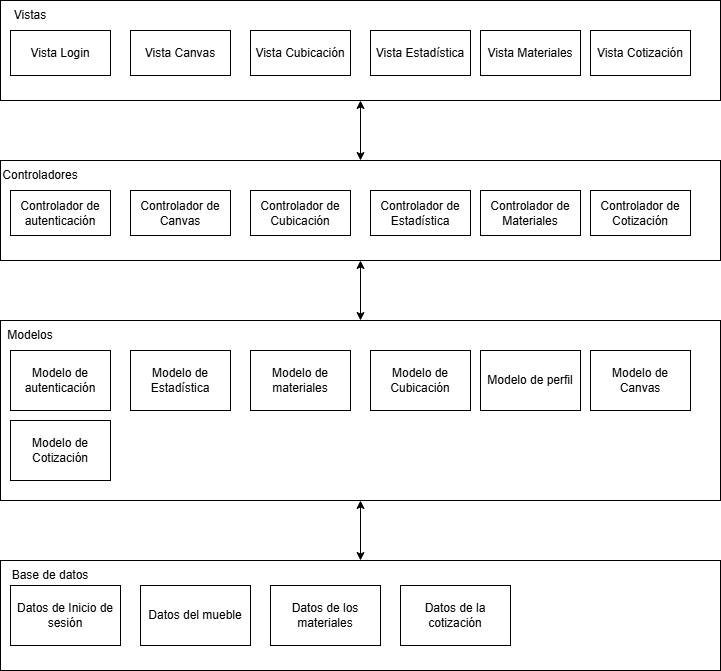

The diagram above was exported from draw.io. Its source (the exported page's mxGraphModel, read from the mxfile embedded in the PNG):
<mxGraphModel dx="1384" dy="773" grid="1" gridSize="10" guides="1" tooltips="1" connect="1" arrows="1" fold="1" page="1" pageScale="1" pageWidth="827" pageHeight="1169" math="0" shadow="0">
  <root>
    <mxCell id="0" />
    <mxCell id="1" parent="0" />
    <mxCell id="8-hTeeL9i1Of_O-Bv9dP-18" style="edgeStyle=orthogonalEdgeStyle;rounded=0;orthogonalLoop=1;jettySize=auto;html=1;entryX=0.5;entryY=0;entryDx=0;entryDy=0;startArrow=classic;startFill=1;" edge="1" parent="1" source="MUMBfhpkfl-OQZOFzTeC-1" target="MUMBfhpkfl-OQZOFzTeC-5">
      <mxGeometry relative="1" as="geometry" />
    </mxCell>
    <mxCell id="MUMBfhpkfl-OQZOFzTeC-1" value="" style="rounded=0;whiteSpace=wrap;html=1;" parent="1" vertex="1">
      <mxGeometry x="40" width="720" height="100" as="geometry" />
    </mxCell>
    <mxCell id="MUMBfhpkfl-OQZOFzTeC-2" value="Vista Login" style="rounded=0;whiteSpace=wrap;html=1;" parent="1" vertex="1">
      <mxGeometry x="50" y="30" width="100" height="45" as="geometry" />
    </mxCell>
    <mxCell id="MUMBfhpkfl-OQZOFzTeC-3" value="Vistas" style="text;html=1;align=center;verticalAlign=middle;whiteSpace=wrap;rounded=0;" parent="1" vertex="1">
      <mxGeometry x="40" width="60" height="30" as="geometry" />
    </mxCell>
    <mxCell id="8-hTeeL9i1Of_O-Bv9dP-19" style="edgeStyle=orthogonalEdgeStyle;rounded=0;orthogonalLoop=1;jettySize=auto;html=1;entryX=0.5;entryY=0;entryDx=0;entryDy=0;startArrow=classic;startFill=1;" edge="1" parent="1" source="MUMBfhpkfl-OQZOFzTeC-5" target="MUMBfhpkfl-OQZOFzTeC-8">
      <mxGeometry relative="1" as="geometry" />
    </mxCell>
    <mxCell id="MUMBfhpkfl-OQZOFzTeC-5" value="" style="rounded=0;whiteSpace=wrap;html=1;" parent="1" vertex="1">
      <mxGeometry x="40" y="160" width="720" height="100" as="geometry" />
    </mxCell>
    <mxCell id="MUMBfhpkfl-OQZOFzTeC-7" value="Controladores" style="text;html=1;align=center;verticalAlign=middle;whiteSpace=wrap;rounded=0;" parent="1" vertex="1">
      <mxGeometry x="50" y="160" width="60" height="30" as="geometry" />
    </mxCell>
    <mxCell id="8-hTeeL9i1Of_O-Bv9dP-20" style="edgeStyle=orthogonalEdgeStyle;rounded=0;orthogonalLoop=1;jettySize=auto;html=1;entryX=0.5;entryY=0;entryDx=0;entryDy=0;startArrow=classic;startFill=1;" edge="1" parent="1" source="MUMBfhpkfl-OQZOFzTeC-8" target="MUMBfhpkfl-OQZOFzTeC-20">
      <mxGeometry relative="1" as="geometry" />
    </mxCell>
    <mxCell id="MUMBfhpkfl-OQZOFzTeC-8" value="" style="rounded=0;whiteSpace=wrap;html=1;" parent="1" vertex="1">
      <mxGeometry x="40" y="320" width="720" height="180" as="geometry" />
    </mxCell>
    <mxCell id="MUMBfhpkfl-OQZOFzTeC-9" value="Modelos" style="text;html=1;align=center;verticalAlign=middle;whiteSpace=wrap;rounded=0;" parent="1" vertex="1">
      <mxGeometry x="40" y="320" width="60" height="30" as="geometry" />
    </mxCell>
    <mxCell id="MUMBfhpkfl-OQZOFzTeC-10" value="Modelo de autenticación" style="rounded=0;whiteSpace=wrap;html=1;" parent="1" vertex="1">
      <mxGeometry x="50" y="350" width="100" height="60" as="geometry" />
    </mxCell>
    <mxCell id="MUMBfhpkfl-OQZOFzTeC-11" value="Modelo de Canvas" style="rounded=0;whiteSpace=wrap;html=1;" parent="1" vertex="1">
      <mxGeometry x="630" y="350" width="100" height="60" as="geometry" />
    </mxCell>
    <mxCell id="MUMBfhpkfl-OQZOFzTeC-13" value="Modelo de Estadística" style="rounded=0;whiteSpace=wrap;html=1;" parent="1" vertex="1">
      <mxGeometry x="170" y="350" width="100" height="60" as="geometry" />
    </mxCell>
    <mxCell id="MUMBfhpkfl-OQZOFzTeC-14" value="Modelo de perfil" style="rounded=0;whiteSpace=wrap;html=1;" parent="1" vertex="1">
      <mxGeometry x="520" y="350" width="100" height="60" as="geometry" />
    </mxCell>
    <mxCell id="MUMBfhpkfl-OQZOFzTeC-15" value="Modelo de materiales" style="rounded=0;whiteSpace=wrap;html=1;" parent="1" vertex="1">
      <mxGeometry x="290" y="350" width="100" height="60" as="geometry" />
    </mxCell>
    <mxCell id="MUMBfhpkfl-OQZOFzTeC-16" value="Modelo de Cubicación" style="rounded=0;whiteSpace=wrap;html=1;" parent="1" vertex="1">
      <mxGeometry x="410" y="350" width="100" height="60" as="geometry" />
    </mxCell>
    <mxCell id="MUMBfhpkfl-OQZOFzTeC-20" value="" style="rounded=0;whiteSpace=wrap;html=1;" parent="1" vertex="1">
      <mxGeometry x="40" y="560" width="720" height="110" as="geometry" />
    </mxCell>
    <mxCell id="MUMBfhpkfl-OQZOFzTeC-21" value="Base de datos" style="text;html=1;align=center;verticalAlign=middle;whiteSpace=wrap;rounded=0;" parent="1" vertex="1">
      <mxGeometry x="40" y="560" width="100" height="30" as="geometry" />
    </mxCell>
    <mxCell id="8-hTeeL9i1Of_O-Bv9dP-1" value="Vista Canvas" style="rounded=0;whiteSpace=wrap;html=1;" vertex="1" parent="1">
      <mxGeometry x="170" y="30" width="100" height="45" as="geometry" />
    </mxCell>
    <mxCell id="8-hTeeL9i1Of_O-Bv9dP-2" value="Vista Cubicación" style="rounded=0;whiteSpace=wrap;html=1;" vertex="1" parent="1">
      <mxGeometry x="290" y="30" width="100" height="45" as="geometry" />
    </mxCell>
    <mxCell id="8-hTeeL9i1Of_O-Bv9dP-3" value="Vista Estadística" style="rounded=0;whiteSpace=wrap;html=1;" vertex="1" parent="1">
      <mxGeometry x="410" y="30" width="100" height="45" as="geometry" />
    </mxCell>
    <mxCell id="8-hTeeL9i1Of_O-Bv9dP-4" value="Vista Materiales" style="rounded=0;whiteSpace=wrap;html=1;" vertex="1" parent="1">
      <mxGeometry x="520" y="30" width="100" height="45" as="geometry" />
    </mxCell>
    <mxCell id="8-hTeeL9i1Of_O-Bv9dP-6" value="Controlador de autenticación" style="rounded=0;whiteSpace=wrap;html=1;" vertex="1" parent="1">
      <mxGeometry x="50" y="190" width="100" height="45" as="geometry" />
    </mxCell>
    <mxCell id="8-hTeeL9i1Of_O-Bv9dP-7" value="Controlador de Canvas" style="rounded=0;whiteSpace=wrap;html=1;" vertex="1" parent="1">
      <mxGeometry x="170" y="190" width="100" height="45" as="geometry" />
    </mxCell>
    <mxCell id="8-hTeeL9i1Of_O-Bv9dP-8" value="Controlador de Cubicación" style="rounded=0;whiteSpace=wrap;html=1;" vertex="1" parent="1">
      <mxGeometry x="290" y="190" width="100" height="45" as="geometry" />
    </mxCell>
    <mxCell id="8-hTeeL9i1Of_O-Bv9dP-9" value="Controlador de Estadística" style="rounded=0;whiteSpace=wrap;html=1;" vertex="1" parent="1">
      <mxGeometry x="410" y="190" width="100" height="45" as="geometry" />
    </mxCell>
    <mxCell id="8-hTeeL9i1Of_O-Bv9dP-10" value="Controlador de Materiales" style="rounded=0;whiteSpace=wrap;html=1;" vertex="1" parent="1">
      <mxGeometry x="520" y="190" width="100" height="45" as="geometry" />
    </mxCell>
    <mxCell id="8-hTeeL9i1Of_O-Bv9dP-11" value="Modelo de Cotización" style="rounded=0;whiteSpace=wrap;html=1;" vertex="1" parent="1">
      <mxGeometry x="50" y="420" width="100" height="60" as="geometry" />
    </mxCell>
    <mxCell id="8-hTeeL9i1Of_O-Bv9dP-12" value="Vista Cotización" style="rounded=0;whiteSpace=wrap;html=1;" vertex="1" parent="1">
      <mxGeometry x="630" y="30" width="100" height="45" as="geometry" />
    </mxCell>
    <mxCell id="8-hTeeL9i1Of_O-Bv9dP-13" value="Controlador de Cotización" style="rounded=0;whiteSpace=wrap;html=1;" vertex="1" parent="1">
      <mxGeometry x="630" y="190" width="100" height="45" as="geometry" />
    </mxCell>
    <mxCell id="8-hTeeL9i1Of_O-Bv9dP-14" value="Datos de Inicio de sesión" style="rounded=0;whiteSpace=wrap;html=1;" vertex="1" parent="1">
      <mxGeometry x="50" y="585" width="110" height="60" as="geometry" />
    </mxCell>
    <mxCell id="8-hTeeL9i1Of_O-Bv9dP-15" value="Datos del mueble" style="rounded=0;whiteSpace=wrap;html=1;" vertex="1" parent="1">
      <mxGeometry x="180" y="585" width="110" height="60" as="geometry" />
    </mxCell>
    <mxCell id="8-hTeeL9i1Of_O-Bv9dP-16" value="Datos de los materiales" style="rounded=0;whiteSpace=wrap;html=1;" vertex="1" parent="1">
      <mxGeometry x="310" y="585" width="110" height="60" as="geometry" />
    </mxCell>
    <mxCell id="8-hTeeL9i1Of_O-Bv9dP-17" value="Datos de la cotización" style="rounded=0;whiteSpace=wrap;html=1;" vertex="1" parent="1">
      <mxGeometry x="440" y="585" width="110" height="60" as="geometry" />
    </mxCell>
  </root>
</mxGraphModel>